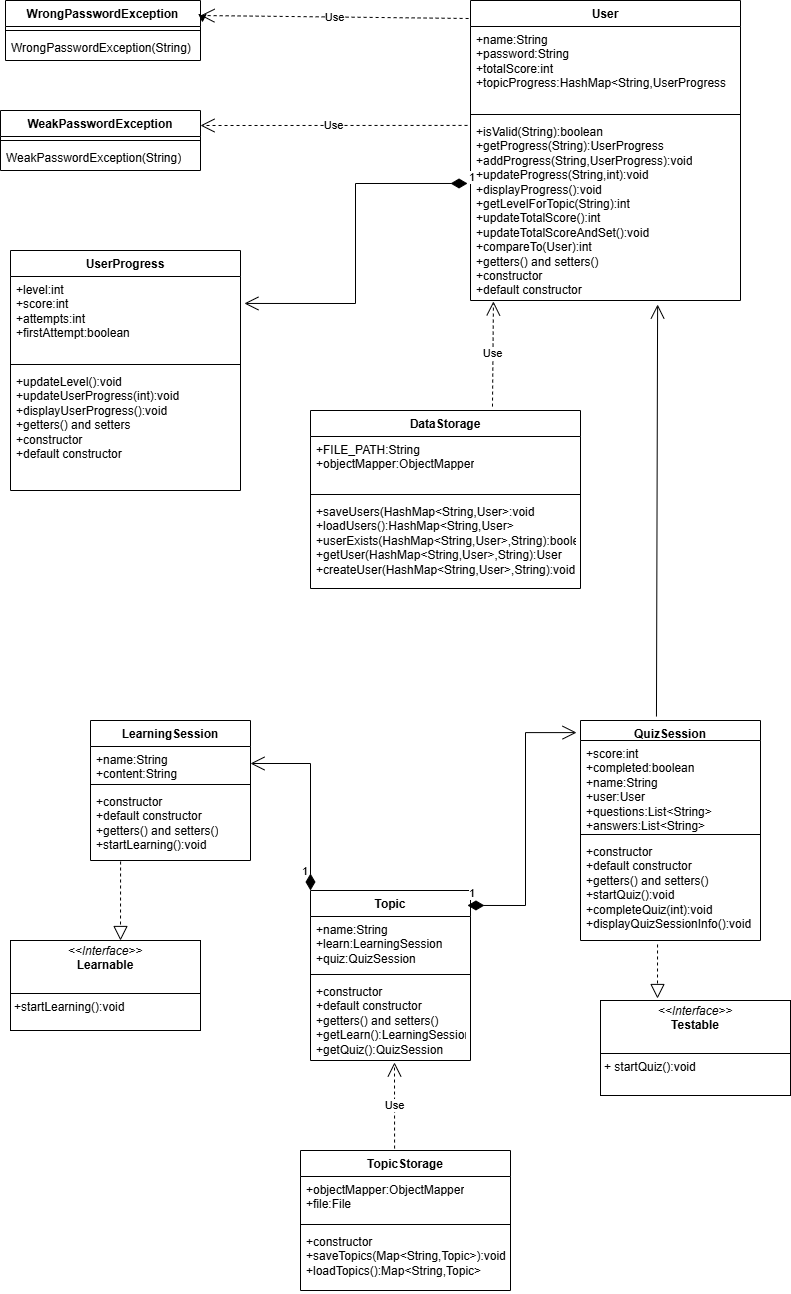

The diagram above was exported from draw.io. Its source (the exported page's mxGraphModel, read from the mxfile embedded in the PNG):
<mxGraphModel dx="1434" dy="1880" grid="1" gridSize="10" guides="1" tooltips="1" connect="1" arrows="1" fold="1" page="1" pageScale="1" pageWidth="850" pageHeight="1100" background="#ffffff" math="0" shadow="0">
  <root>
    <mxCell id="0" />
    <mxCell id="1" parent="0" />
    <mxCell id="T1Zad2nS1zRCMw8T-DCr-1" value="User" style="swimlane;fontStyle=1;align=center;verticalAlign=top;childLayout=stackLayout;horizontal=1;startSize=26;horizontalStack=0;resizeParent=1;resizeParentMax=0;resizeLast=0;collapsible=1;marginBottom=0;whiteSpace=wrap;html=1;" vertex="1" parent="1">
      <mxGeometry x="480" y="-450" width="270" height="300" as="geometry" />
    </mxCell>
    <mxCell id="T1Zad2nS1zRCMw8T-DCr-2" value="+name:String&lt;div&gt;+password:String&lt;/div&gt;&lt;div&gt;+totalScore:int&lt;/div&gt;&lt;div&gt;+topicProgress:HashMap&amp;lt;String,UserProgress&lt;/div&gt;" style="text;strokeColor=none;fillColor=none;align=left;verticalAlign=top;spacingLeft=4;spacingRight=4;overflow=hidden;rotatable=0;points=[[0,0.5],[1,0.5]];portConstraint=eastwest;whiteSpace=wrap;html=1;" vertex="1" parent="T1Zad2nS1zRCMw8T-DCr-1">
      <mxGeometry y="26" width="270" height="84" as="geometry" />
    </mxCell>
    <mxCell id="T1Zad2nS1zRCMw8T-DCr-3" value="" style="line;strokeWidth=1;fillColor=none;align=left;verticalAlign=middle;spacingTop=-1;spacingLeft=3;spacingRight=3;rotatable=0;labelPosition=right;points=[];portConstraint=eastwest;strokeColor=inherit;" vertex="1" parent="T1Zad2nS1zRCMw8T-DCr-1">
      <mxGeometry y="110" width="270" height="8" as="geometry" />
    </mxCell>
    <mxCell id="T1Zad2nS1zRCMw8T-DCr-4" value="+isValid(String):boolean&lt;div&gt;+getProgress(String):UserProgress&lt;/div&gt;&lt;div&gt;+addProgress(String,UserProgress):void&lt;/div&gt;&lt;div&gt;+updateProgress(String,int):void&lt;/div&gt;&lt;div&gt;+displayProgress():void&lt;/div&gt;&lt;div&gt;+getLevelForTopic(String):int&lt;/div&gt;&lt;div&gt;+updateTotalScore():int&lt;/div&gt;&lt;div&gt;+updateTotalScoreAndSet():void&lt;/div&gt;&lt;div&gt;+compareTo(User):int&lt;/div&gt;&lt;div&gt;+getters() and setters()&lt;/div&gt;&lt;div&gt;+constructor&lt;/div&gt;&lt;div&gt;+default constructor&lt;/div&gt;" style="text;align=left;verticalAlign=top;spacingLeft=4;spacingRight=4;overflow=hidden;rotatable=0;points=[[0,0.5],[1,0.5]];portConstraint=eastwest;whiteSpace=wrap;html=1;" vertex="1" parent="T1Zad2nS1zRCMw8T-DCr-1">
      <mxGeometry y="118" width="270" height="182" as="geometry" />
    </mxCell>
    <mxCell id="T1Zad2nS1zRCMw8T-DCr-5" value="UserProgress" style="swimlane;fontStyle=1;align=center;verticalAlign=top;childLayout=stackLayout;horizontal=1;startSize=26;horizontalStack=0;resizeParent=1;resizeParentMax=0;resizeLast=0;collapsible=1;marginBottom=0;whiteSpace=wrap;html=1;" vertex="1" parent="1">
      <mxGeometry x="20" y="-200" width="230" height="240" as="geometry" />
    </mxCell>
    <mxCell id="T1Zad2nS1zRCMw8T-DCr-6" value="+level:int&lt;div&gt;+score:int&lt;/div&gt;&lt;div&gt;+attempts:int&lt;/div&gt;&lt;div&gt;+firstAttempt:boolean&lt;/div&gt;" style="text;strokeColor=none;fillColor=none;align=left;verticalAlign=top;spacingLeft=4;spacingRight=4;overflow=hidden;rotatable=0;points=[[0,0.5],[1,0.5]];portConstraint=eastwest;whiteSpace=wrap;html=1;" vertex="1" parent="T1Zad2nS1zRCMw8T-DCr-5">
      <mxGeometry y="26" width="230" height="84" as="geometry" />
    </mxCell>
    <mxCell id="T1Zad2nS1zRCMw8T-DCr-7" value="" style="line;strokeWidth=1;fillColor=none;align=left;verticalAlign=middle;spacingTop=-1;spacingLeft=3;spacingRight=3;rotatable=0;labelPosition=right;points=[];portConstraint=eastwest;strokeColor=inherit;" vertex="1" parent="T1Zad2nS1zRCMw8T-DCr-5">
      <mxGeometry y="110" width="230" height="8" as="geometry" />
    </mxCell>
    <mxCell id="T1Zad2nS1zRCMw8T-DCr-8" value="+updateLevel():void&lt;div&gt;+updateUserProgress(int):void&lt;/div&gt;&lt;div&gt;+displayUserProgress():void&lt;/div&gt;&lt;div&gt;+getters() and setters&lt;/div&gt;&lt;div&gt;+constructor&lt;/div&gt;&lt;div&gt;+default constructor&lt;/div&gt;" style="text;strokeColor=none;fillColor=none;align=left;verticalAlign=top;spacingLeft=4;spacingRight=4;overflow=hidden;rotatable=0;points=[[0,0.5],[1,0.5]];portConstraint=eastwest;whiteSpace=wrap;html=1;" vertex="1" parent="T1Zad2nS1zRCMw8T-DCr-5">
      <mxGeometry y="118" width="230" height="122" as="geometry" />
    </mxCell>
    <mxCell id="T1Zad2nS1zRCMw8T-DCr-9" value="DataStorage" style="swimlane;fontStyle=1;align=center;verticalAlign=top;childLayout=stackLayout;horizontal=1;startSize=26;horizontalStack=0;resizeParent=1;resizeParentMax=0;resizeLast=0;collapsible=1;marginBottom=0;whiteSpace=wrap;html=1;" vertex="1" parent="1">
      <mxGeometry x="320" y="-40" width="270" height="178" as="geometry" />
    </mxCell>
    <mxCell id="T1Zad2nS1zRCMw8T-DCr-10" value="+FILE_PATH:String&lt;div&gt;+objectMapper:ObjectMapper&lt;/div&gt;" style="text;strokeColor=none;fillColor=none;align=left;verticalAlign=top;spacingLeft=4;spacingRight=4;overflow=hidden;rotatable=0;points=[[0,0.5],[1,0.5]];portConstraint=eastwest;whiteSpace=wrap;html=1;" vertex="1" parent="T1Zad2nS1zRCMw8T-DCr-9">
      <mxGeometry y="26" width="270" height="54" as="geometry" />
    </mxCell>
    <mxCell id="T1Zad2nS1zRCMw8T-DCr-11" value="" style="line;strokeWidth=1;fillColor=none;align=left;verticalAlign=middle;spacingTop=-1;spacingLeft=3;spacingRight=3;rotatable=0;labelPosition=right;points=[];portConstraint=eastwest;strokeColor=inherit;" vertex="1" parent="T1Zad2nS1zRCMw8T-DCr-9">
      <mxGeometry y="80" width="270" height="8" as="geometry" />
    </mxCell>
    <mxCell id="T1Zad2nS1zRCMw8T-DCr-12" value="+saveUsers(HashMap&amp;lt;String,User&amp;gt;:void&lt;div&gt;+loadUsers():HashMap&amp;lt;String,User&amp;gt;&lt;/div&gt;&lt;div&gt;+userExists(HashMap&amp;lt;String,User&amp;gt;,String):boolean&lt;/div&gt;&lt;div&gt;+getUser(HashMap&amp;lt;String,User&amp;gt;,String):User&lt;/div&gt;&lt;div&gt;+createUser(HashMap&amp;lt;String,User&amp;gt;,String):void&lt;/div&gt;&lt;div&gt;&lt;br&gt;&lt;/div&gt;" style="text;strokeColor=none;fillColor=none;align=left;verticalAlign=top;spacingLeft=4;spacingRight=4;overflow=hidden;rotatable=0;points=[[0,0.5],[1,0.5]];portConstraint=eastwest;whiteSpace=wrap;html=1;" vertex="1" parent="T1Zad2nS1zRCMw8T-DCr-9">
      <mxGeometry y="88" width="270" height="90" as="geometry" />
    </mxCell>
    <mxCell id="T1Zad2nS1zRCMw8T-DCr-14" value="WeakPasswordException" style="swimlane;fontStyle=1;align=center;verticalAlign=top;childLayout=stackLayout;horizontal=1;startSize=26;horizontalStack=0;resizeParent=1;resizeParentMax=0;resizeLast=0;collapsible=1;marginBottom=0;whiteSpace=wrap;html=1;" vertex="1" parent="1">
      <mxGeometry x="10" y="-340" width="200" height="60" as="geometry" />
    </mxCell>
    <mxCell id="T1Zad2nS1zRCMw8T-DCr-16" value="" style="line;strokeWidth=1;fillColor=none;align=left;verticalAlign=middle;spacingTop=-1;spacingLeft=3;spacingRight=3;rotatable=0;labelPosition=right;points=[];portConstraint=eastwest;strokeColor=inherit;" vertex="1" parent="T1Zad2nS1zRCMw8T-DCr-14">
      <mxGeometry y="26" width="200" height="8" as="geometry" />
    </mxCell>
    <mxCell id="T1Zad2nS1zRCMw8T-DCr-17" value="WeakPasswordException(String)" style="text;strokeColor=none;fillColor=none;align=left;verticalAlign=top;spacingLeft=4;spacingRight=4;overflow=hidden;rotatable=0;points=[[0,0.5],[1,0.5]];portConstraint=eastwest;whiteSpace=wrap;html=1;" vertex="1" parent="T1Zad2nS1zRCMw8T-DCr-14">
      <mxGeometry y="34" width="200" height="26" as="geometry" />
    </mxCell>
    <mxCell id="T1Zad2nS1zRCMw8T-DCr-19" value="WrongPasswordException" style="swimlane;fontStyle=1;align=center;verticalAlign=top;childLayout=stackLayout;horizontal=1;startSize=26;horizontalStack=0;resizeParent=1;resizeParentMax=0;resizeLast=0;collapsible=1;marginBottom=0;whiteSpace=wrap;html=1;" vertex="1" parent="1">
      <mxGeometry x="15" y="-450" width="195" height="60" as="geometry" />
    </mxCell>
    <mxCell id="T1Zad2nS1zRCMw8T-DCr-21" value="" style="line;strokeWidth=1;fillColor=none;align=left;verticalAlign=middle;spacingTop=-1;spacingLeft=3;spacingRight=3;rotatable=0;labelPosition=right;points=[];portConstraint=eastwest;strokeColor=inherit;" vertex="1" parent="T1Zad2nS1zRCMw8T-DCr-19">
      <mxGeometry y="26" width="195" height="8" as="geometry" />
    </mxCell>
    <mxCell id="T1Zad2nS1zRCMw8T-DCr-22" value="WrongPasswordException(String)" style="text;strokeColor=none;fillColor=none;align=left;verticalAlign=top;spacingLeft=4;spacingRight=4;overflow=hidden;rotatable=0;points=[[0,0.5],[1,0.5]];portConstraint=eastwest;whiteSpace=wrap;html=1;" vertex="1" parent="T1Zad2nS1zRCMw8T-DCr-19">
      <mxGeometry y="34" width="195" height="26" as="geometry" />
    </mxCell>
    <mxCell id="T1Zad2nS1zRCMw8T-DCr-23" value="QuizSession" style="swimlane;fontStyle=1;align=center;verticalAlign=top;childLayout=stackLayout;horizontal=1;startSize=20;horizontalStack=0;resizeParent=1;resizeParentMax=0;resizeLast=0;collapsible=1;marginBottom=0;whiteSpace=wrap;html=1;" vertex="1" parent="1">
      <mxGeometry x="590" y="270" width="180" height="220" as="geometry" />
    </mxCell>
    <mxCell id="T1Zad2nS1zRCMw8T-DCr-24" value="+score:int&lt;div&gt;+completed:boolean&lt;/div&gt;&lt;div&gt;+name:String&lt;/div&gt;&lt;div&gt;+user:User&lt;/div&gt;&lt;div&gt;+questions:List&amp;lt;String&amp;gt;&lt;/div&gt;&lt;div&gt;+answers:List&amp;lt;String&amp;gt;&lt;/div&gt;" style="text;strokeColor=none;fillColor=none;align=left;verticalAlign=top;spacingLeft=4;spacingRight=4;overflow=hidden;rotatable=0;points=[[0,0.5],[1,0.5]];portConstraint=eastwest;whiteSpace=wrap;html=1;" vertex="1" parent="T1Zad2nS1zRCMw8T-DCr-23">
      <mxGeometry y="20" width="180" height="90" as="geometry" />
    </mxCell>
    <mxCell id="T1Zad2nS1zRCMw8T-DCr-25" value="" style="line;strokeWidth=1;fillColor=none;align=left;verticalAlign=middle;spacingTop=-1;spacingLeft=3;spacingRight=3;rotatable=0;labelPosition=right;points=[];portConstraint=eastwest;strokeColor=inherit;" vertex="1" parent="T1Zad2nS1zRCMw8T-DCr-23">
      <mxGeometry y="110" width="180" height="8" as="geometry" />
    </mxCell>
    <mxCell id="T1Zad2nS1zRCMw8T-DCr-26" value="+constructor&lt;div&gt;+default constructor&lt;/div&gt;&lt;div&gt;+getters() and setters()&lt;/div&gt;&lt;div&gt;+startQuiz():void&lt;/div&gt;&lt;div&gt;+completeQuiz(int):void&lt;/div&gt;&lt;div&gt;+displayQuizSessionInfo():void&lt;/div&gt;" style="text;strokeColor=none;fillColor=none;align=left;verticalAlign=top;spacingLeft=4;spacingRight=4;overflow=hidden;rotatable=0;points=[[0,0.5],[1,0.5]];portConstraint=eastwest;whiteSpace=wrap;html=1;" vertex="1" parent="T1Zad2nS1zRCMw8T-DCr-23">
      <mxGeometry y="118" width="180" height="102" as="geometry" />
    </mxCell>
    <mxCell id="T1Zad2nS1zRCMw8T-DCr-27" value="LearningSession" style="swimlane;fontStyle=1;align=center;verticalAlign=top;childLayout=stackLayout;horizontal=1;startSize=26;horizontalStack=0;resizeParent=1;resizeParentMax=0;resizeLast=0;collapsible=1;marginBottom=0;whiteSpace=wrap;html=1;" vertex="1" parent="1">
      <mxGeometry x="100" y="270" width="160" height="140" as="geometry" />
    </mxCell>
    <mxCell id="T1Zad2nS1zRCMw8T-DCr-28" value="+name:String&lt;div&gt;+content:String&lt;/div&gt;" style="text;strokeColor=none;fillColor=none;align=left;verticalAlign=top;spacingLeft=4;spacingRight=4;overflow=hidden;rotatable=0;points=[[0,0.5],[1,0.5]];portConstraint=eastwest;whiteSpace=wrap;html=1;" vertex="1" parent="T1Zad2nS1zRCMw8T-DCr-27">
      <mxGeometry y="26" width="160" height="34" as="geometry" />
    </mxCell>
    <mxCell id="T1Zad2nS1zRCMw8T-DCr-29" value="" style="line;strokeWidth=1;fillColor=none;align=left;verticalAlign=middle;spacingTop=-1;spacingLeft=3;spacingRight=3;rotatable=0;labelPosition=right;points=[];portConstraint=eastwest;strokeColor=inherit;" vertex="1" parent="T1Zad2nS1zRCMw8T-DCr-27">
      <mxGeometry y="60" width="160" height="8" as="geometry" />
    </mxCell>
    <mxCell id="T1Zad2nS1zRCMw8T-DCr-30" value="+constructor&lt;div&gt;+default constructor&lt;/div&gt;&lt;div&gt;+getters() and setters()&lt;/div&gt;&lt;div&gt;+startLearning():void&lt;/div&gt;" style="text;strokeColor=none;fillColor=none;align=left;verticalAlign=top;spacingLeft=4;spacingRight=4;overflow=hidden;rotatable=0;points=[[0,0.5],[1,0.5]];portConstraint=eastwest;whiteSpace=wrap;html=1;" vertex="1" parent="T1Zad2nS1zRCMw8T-DCr-27">
      <mxGeometry y="68" width="160" height="72" as="geometry" />
    </mxCell>
    <mxCell id="T1Zad2nS1zRCMw8T-DCr-31" value="Topic" style="swimlane;fontStyle=1;align=center;verticalAlign=top;childLayout=stackLayout;horizontal=1;startSize=26;horizontalStack=0;resizeParent=1;resizeParentMax=0;resizeLast=0;collapsible=1;marginBottom=0;whiteSpace=wrap;html=1;" vertex="1" parent="1">
      <mxGeometry x="320" y="440" width="160" height="170" as="geometry" />
    </mxCell>
    <mxCell id="T1Zad2nS1zRCMw8T-DCr-32" value="+name:String&lt;div&gt;+learn:LearningSession&lt;/div&gt;&lt;div&gt;+quiz:QuizSession&lt;/div&gt;" style="text;strokeColor=none;fillColor=none;align=left;verticalAlign=top;spacingLeft=4;spacingRight=4;overflow=hidden;rotatable=0;points=[[0,0.5],[1,0.5]];portConstraint=eastwest;whiteSpace=wrap;html=1;" vertex="1" parent="T1Zad2nS1zRCMw8T-DCr-31">
      <mxGeometry y="26" width="160" height="54" as="geometry" />
    </mxCell>
    <mxCell id="T1Zad2nS1zRCMw8T-DCr-33" value="" style="line;strokeWidth=1;fillColor=none;align=left;verticalAlign=middle;spacingTop=-1;spacingLeft=3;spacingRight=3;rotatable=0;labelPosition=right;points=[];portConstraint=eastwest;strokeColor=inherit;" vertex="1" parent="T1Zad2nS1zRCMw8T-DCr-31">
      <mxGeometry y="80" width="160" height="8" as="geometry" />
    </mxCell>
    <mxCell id="T1Zad2nS1zRCMw8T-DCr-34" value="+constructor&lt;div&gt;+default constructor&lt;/div&gt;&lt;div&gt;+getters() and setters()&lt;/div&gt;&lt;div&gt;+getLearn():LearningSession&lt;/div&gt;&lt;div&gt;+getQuiz():QuizSession&lt;/div&gt;" style="text;strokeColor=none;fillColor=none;align=left;verticalAlign=top;spacingLeft=4;spacingRight=4;overflow=hidden;rotatable=0;points=[[0,0.5],[1,0.5]];portConstraint=eastwest;whiteSpace=wrap;html=1;" vertex="1" parent="T1Zad2nS1zRCMw8T-DCr-31">
      <mxGeometry y="88" width="160" height="82" as="geometry" />
    </mxCell>
    <mxCell id="T1Zad2nS1zRCMw8T-DCr-35" value="TopicStorage" style="swimlane;fontStyle=1;align=center;verticalAlign=top;childLayout=stackLayout;horizontal=1;startSize=26;horizontalStack=0;resizeParent=1;resizeParentMax=0;resizeLast=0;collapsible=1;marginBottom=0;whiteSpace=wrap;html=1;" vertex="1" parent="1">
      <mxGeometry x="310" y="700" width="210" height="140" as="geometry" />
    </mxCell>
    <mxCell id="T1Zad2nS1zRCMw8T-DCr-36" value="+objectMapper:ObjectMapper&lt;div&gt;+file:File&lt;/div&gt;" style="text;strokeColor=none;fillColor=none;align=left;verticalAlign=top;spacingLeft=4;spacingRight=4;overflow=hidden;rotatable=0;points=[[0,0.5],[1,0.5]];portConstraint=eastwest;whiteSpace=wrap;html=1;" vertex="1" parent="T1Zad2nS1zRCMw8T-DCr-35">
      <mxGeometry y="26" width="210" height="44" as="geometry" />
    </mxCell>
    <mxCell id="T1Zad2nS1zRCMw8T-DCr-37" value="" style="line;strokeWidth=1;fillColor=none;align=left;verticalAlign=middle;spacingTop=-1;spacingLeft=3;spacingRight=3;rotatable=0;labelPosition=right;points=[];portConstraint=eastwest;strokeColor=inherit;" vertex="1" parent="T1Zad2nS1zRCMw8T-DCr-35">
      <mxGeometry y="70" width="210" height="8" as="geometry" />
    </mxCell>
    <mxCell id="T1Zad2nS1zRCMw8T-DCr-38" value="+constructor&lt;div&gt;+saveTopics(Map&amp;lt;String,Topic&amp;gt;):void&lt;/div&gt;&lt;div&gt;+loadTopics():Map&amp;lt;String,Topic&amp;gt;&lt;/div&gt;" style="text;strokeColor=none;fillColor=none;align=left;verticalAlign=top;spacingLeft=4;spacingRight=4;overflow=hidden;rotatable=0;points=[[0,0.5],[1,0.5]];portConstraint=eastwest;whiteSpace=wrap;html=1;" vertex="1" parent="T1Zad2nS1zRCMw8T-DCr-35">
      <mxGeometry y="78" width="210" height="62" as="geometry" />
    </mxCell>
    <mxCell id="T1Zad2nS1zRCMw8T-DCr-39" value="&lt;p style=&quot;margin:0px;margin-top:4px;text-align:center;&quot;&gt;&lt;i&gt;&amp;lt;&amp;lt;Interface&amp;gt;&amp;gt;&lt;/i&gt;&lt;br&gt;&lt;b&gt;Testable&lt;/b&gt;&lt;/p&gt;&lt;p style=&quot;margin:0px;margin-left:4px;&quot;&gt;&lt;br&gt;&lt;/p&gt;&lt;hr size=&quot;1&quot; style=&quot;border-style:solid;&quot;&gt;&lt;p style=&quot;margin:0px;margin-left:4px;&quot;&gt;+ startQuiz():void&lt;br&gt;&lt;/p&gt;" style="verticalAlign=top;align=left;overflow=fill;html=1;whiteSpace=wrap;" vertex="1" parent="1">
      <mxGeometry x="610" y="550" width="190" height="95" as="geometry" />
    </mxCell>
    <mxCell id="T1Zad2nS1zRCMw8T-DCr-40" value="&lt;p style=&quot;margin:0px;margin-top:4px;text-align:center;&quot;&gt;&lt;i&gt;&amp;lt;&amp;lt;Interface&amp;gt;&amp;gt;&lt;/i&gt;&lt;br&gt;&lt;b&gt;Learnable&lt;/b&gt;&lt;/p&gt;&lt;p style=&quot;margin:0px;margin-left:4px;&quot;&gt;&lt;br&gt;&lt;/p&gt;&lt;hr size=&quot;1&quot; style=&quot;border-style:solid;&quot;&gt;&lt;p style=&quot;margin:0px;margin-left:4px;&quot;&gt;+startLearning():void&lt;br&gt;&lt;/p&gt;" style="verticalAlign=top;align=left;overflow=fill;html=1;whiteSpace=wrap;" vertex="1" parent="1">
      <mxGeometry x="20" y="490" width="190" height="90" as="geometry" />
    </mxCell>
    <mxCell id="T1Zad2nS1zRCMw8T-DCr-41" value="1" style="endArrow=open;html=1;endSize=12;startArrow=diamondThin;startSize=14;startFill=1;edgeStyle=orthogonalEdgeStyle;align=left;verticalAlign=bottom;rounded=0;entryX=1.017;entryY=0.321;entryDx=0;entryDy=0;entryPerimeter=0;exitX=-0.011;exitY=0.357;exitDx=0;exitDy=0;exitPerimeter=0;" edge="1" parent="1" source="T1Zad2nS1zRCMw8T-DCr-4" target="T1Zad2nS1zRCMw8T-DCr-6">
      <mxGeometry x="-1" y="3" relative="1" as="geometry">
        <mxPoint x="414.96" y="-267.0580000000001" as="sourcePoint" />
        <mxPoint x="149.99999999999994" y="-200.0000000000001" as="targetPoint" />
      </mxGeometry>
    </mxCell>
    <mxCell id="T1Zad2nS1zRCMw8T-DCr-42" value="Use" style="endArrow=open;endSize=12;dashed=1;html=1;rounded=0;exitX=0.674;exitY=-0.022;exitDx=0;exitDy=0;exitPerimeter=0;entryX=0.085;entryY=1.005;entryDx=0;entryDy=0;entryPerimeter=0;" edge="1" parent="1" source="T1Zad2nS1zRCMw8T-DCr-9" target="T1Zad2nS1zRCMw8T-DCr-4">
      <mxGeometry width="160" relative="1" as="geometry">
        <mxPoint x="520.0000000000001" y="-142.056" as="sourcePoint" />
        <mxPoint x="376.19999999999993" y="-39.996000000000066" as="targetPoint" />
      </mxGeometry>
    </mxCell>
    <mxCell id="T1Zad2nS1zRCMw8T-DCr-43" value="1" style="endArrow=open;html=1;endSize=12;startArrow=diamondThin;startSize=14;startFill=1;edgeStyle=orthogonalEdgeStyle;align=left;verticalAlign=bottom;rounded=0;exitX=0.981;exitY=0.088;exitDx=0;exitDy=0;exitPerimeter=0;entryX=-0.022;entryY=0.055;entryDx=0;entryDy=0;entryPerimeter=0;" edge="1" parent="1" source="T1Zad2nS1zRCMw8T-DCr-31" target="T1Zad2nS1zRCMw8T-DCr-23">
      <mxGeometry x="-1" y="3" relative="1" as="geometry">
        <mxPoint x="410" y="290" as="sourcePoint" />
        <mxPoint x="570" y="290" as="targetPoint" />
      </mxGeometry>
    </mxCell>
    <mxCell id="T1Zad2nS1zRCMw8T-DCr-44" value="1" style="endArrow=open;html=1;endSize=12;startArrow=diamondThin;startSize=14;startFill=1;edgeStyle=orthogonalEdgeStyle;align=left;verticalAlign=bottom;rounded=0;entryX=1;entryY=0.5;entryDx=0;entryDy=0;exitX=0;exitY=0;exitDx=0;exitDy=0;" edge="1" parent="1" source="T1Zad2nS1zRCMw8T-DCr-31" target="T1Zad2nS1zRCMw8T-DCr-28">
      <mxGeometry x="-0.8937" y="10" relative="1" as="geometry">
        <mxPoint x="310" y="450" as="sourcePoint" />
        <mxPoint x="420" y="339.5" as="targetPoint" />
        <mxPoint as="offset" />
      </mxGeometry>
    </mxCell>
    <mxCell id="T1Zad2nS1zRCMw8T-DCr-45" value="" style="endArrow=open;endFill=1;endSize=12;html=1;rounded=0;exitX=0.422;exitY=-0.018;exitDx=0;exitDy=0;exitPerimeter=0;entryX=0.693;entryY=1.022;entryDx=0;entryDy=0;entryPerimeter=0;" edge="1" parent="1" source="T1Zad2nS1zRCMw8T-DCr-23" target="T1Zad2nS1zRCMw8T-DCr-4">
      <mxGeometry width="160" relative="1" as="geometry">
        <mxPoint x="610" y="210" as="sourcePoint" />
        <mxPoint x="770" y="210" as="targetPoint" />
      </mxGeometry>
    </mxCell>
    <mxCell id="T1Zad2nS1zRCMw8T-DCr-46" value="Use" style="endArrow=open;endSize=12;dashed=1;html=1;rounded=0;entryX=1;entryY=0.25;entryDx=0;entryDy=0;exitX=-0.011;exitY=0.038;exitDx=0;exitDy=0;exitPerimeter=0;" edge="1" parent="1" source="T1Zad2nS1zRCMw8T-DCr-4" target="T1Zad2nS1zRCMw8T-DCr-14">
      <mxGeometry width="160" relative="1" as="geometry">
        <mxPoint x="280" y="-320" as="sourcePoint" />
        <mxPoint x="440" y="-320" as="targetPoint" />
      </mxGeometry>
    </mxCell>
    <mxCell id="T1Zad2nS1zRCMw8T-DCr-47" value="Use" style="endArrow=open;endSize=12;dashed=1;html=1;rounded=0;exitX=-0.007;exitY=0.06;exitDx=0;exitDy=0;exitPerimeter=0;entryX=1;entryY=0.25;entryDx=0;entryDy=0;" edge="1" parent="1" source="T1Zad2nS1zRCMw8T-DCr-1" target="T1Zad2nS1zRCMw8T-DCr-19">
      <mxGeometry width="160" relative="1" as="geometry">
        <mxPoint x="270" y="-391" as="sourcePoint" />
        <mxPoint x="210" y="-430" as="targetPoint" />
      </mxGeometry>
    </mxCell>
    <mxCell id="T1Zad2nS1zRCMw8T-DCr-48" value="Use" style="endArrow=open;endSize=12;dashed=1;html=1;rounded=0;exitX=0.448;exitY=-0.014;exitDx=0;exitDy=0;exitPerimeter=0;entryX=0.525;entryY=1.024;entryDx=0;entryDy=0;entryPerimeter=0;" edge="1" parent="1" source="T1Zad2nS1zRCMw8T-DCr-35" target="T1Zad2nS1zRCMw8T-DCr-34">
      <mxGeometry width="160" relative="1" as="geometry">
        <mxPoint x="510" y="540" as="sourcePoint" />
        <mxPoint x="404" y="620" as="targetPoint" />
      </mxGeometry>
    </mxCell>
    <mxCell id="T1Zad2nS1zRCMw8T-DCr-49" value="" style="endArrow=block;dashed=1;endFill=0;endSize=12;html=1;rounded=0;exitX=0.428;exitY=1.039;exitDx=0;exitDy=0;exitPerimeter=0;entryX=0.3;entryY=-0.021;entryDx=0;entryDy=0;entryPerimeter=0;" edge="1" parent="1" source="T1Zad2nS1zRCMw8T-DCr-26" target="T1Zad2nS1zRCMw8T-DCr-39">
      <mxGeometry width="160" relative="1" as="geometry">
        <mxPoint x="510" y="540" as="sourcePoint" />
        <mxPoint x="670" y="540" as="targetPoint" />
      </mxGeometry>
    </mxCell>
    <mxCell id="T1Zad2nS1zRCMw8T-DCr-50" value="" style="endArrow=block;dashed=1;endFill=0;endSize=12;html=1;rounded=0;entryX=0.579;entryY=0;entryDx=0;entryDy=0;entryPerimeter=0;exitX=0.188;exitY=1.014;exitDx=0;exitDy=0;exitPerimeter=0;" edge="1" parent="1" source="T1Zad2nS1zRCMw8T-DCr-30" target="T1Zad2nS1zRCMw8T-DCr-40">
      <mxGeometry width="160" relative="1" as="geometry">
        <mxPoint x="70" y="440" as="sourcePoint" />
        <mxPoint x="230" y="440" as="targetPoint" />
      </mxGeometry>
    </mxCell>
    <mxCell id="T1Zad2nS1zRCMw8T-DCr-51" style="edgeStyle=orthogonalEdgeStyle;rounded=0;orthogonalLoop=1;jettySize=auto;html=1;exitX=1;exitY=0.25;exitDx=0;exitDy=0;entryX=1.01;entryY=0.367;entryDx=0;entryDy=0;entryPerimeter=0;" edge="1" parent="1" source="T1Zad2nS1zRCMw8T-DCr-19" target="T1Zad2nS1zRCMw8T-DCr-19">
      <mxGeometry relative="1" as="geometry" />
    </mxCell>
  </root>
</mxGraphModel>